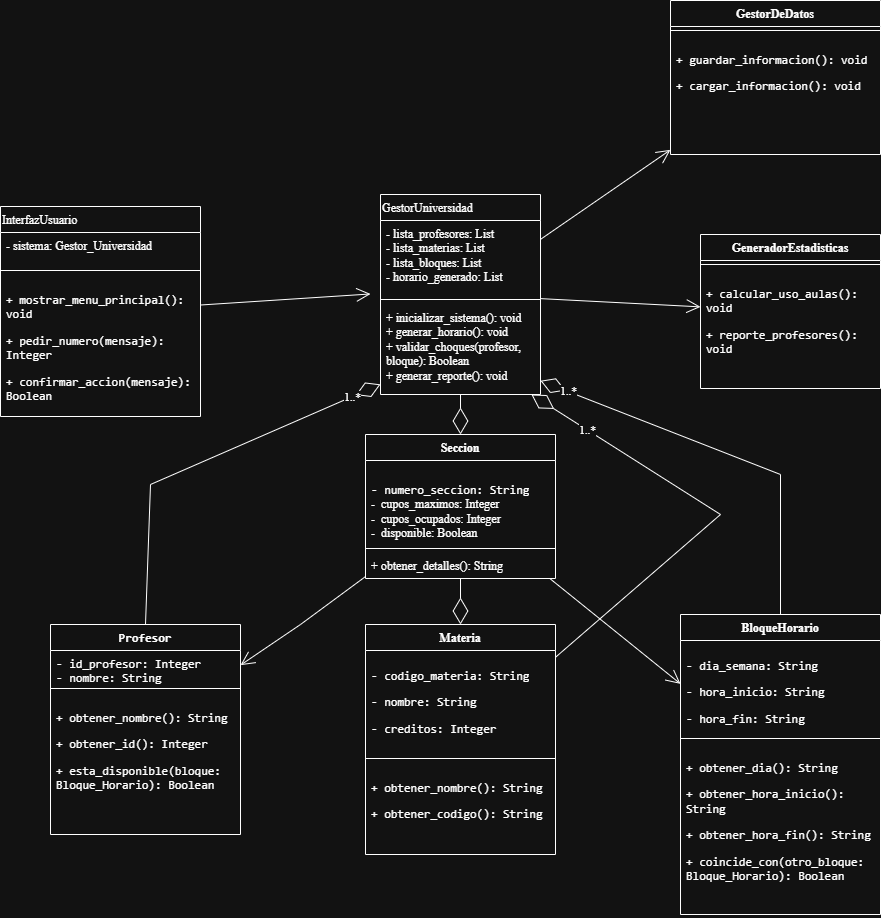

The diagram above was exported from draw.io. Its source (the exported page's mxGraphModel, read from the mxfile embedded in the PNG):
<mxGraphModel dx="772" dy="308" grid="1" gridSize="10" guides="1" tooltips="1" connect="1" arrows="1" fold="1" page="1" pageScale="1" pageWidth="827" pageHeight="1169" math="0" shadow="0">
  <root>
    <mxCell id="0" />
    <mxCell id="1" parent="0" />
    <mxCell id="nhJiFvcqZqqbX52rx6Az-48" parent="1" style="swimlane;fontStyle=0;align=left;verticalAlign=top;childLayout=stackLayout;horizontal=1;startSize=26;horizontalStack=0;resizeParent=1;resizeParentMax=0;resizeLast=0;collapsible=1;marginBottom=0;whiteSpace=wrap;html=1;fontFamily=Times New Roman;" value="GestorUniversidad" vertex="1">
      <mxGeometry height="200" width="160" x="750" y="484" as="geometry" />
    </mxCell>
    <mxCell id="nhJiFvcqZqqbX52rx6Az-49" parent="nhJiFvcqZqqbX52rx6Az-48" style="text;strokeColor=none;fillColor=none;align=left;verticalAlign=top;spacingLeft=4;spacingRight=4;overflow=hidden;rotatable=0;points=[[0,0.5],[1,0.5]];portConstraint=eastwest;whiteSpace=wrap;html=1;fontFamily=Times New Roman;fontStyle=0" value="&lt;div&gt;- lista_profesores: List&lt;/div&gt;&lt;div&gt;- lista_materias: List&lt;/div&gt;&lt;div&gt;- lista_bloques: List&lt;/div&gt;&lt;div&gt;- horario_generado: List&lt;/div&gt;" vertex="1">
      <mxGeometry height="74" width="160" y="26" as="geometry" />
    </mxCell>
    <mxCell id="nhJiFvcqZqqbX52rx6Az-50" parent="nhJiFvcqZqqbX52rx6Az-48" style="line;strokeWidth=1;fillColor=none;align=left;verticalAlign=middle;spacingTop=-1;spacingLeft=3;spacingRight=3;rotatable=0;labelPosition=right;points=[];portConstraint=eastwest;strokeColor=inherit;fontFamily=Times New Roman;fontStyle=0" value="" vertex="1">
      <mxGeometry height="10" width="160" y="100" as="geometry" />
    </mxCell>
    <mxCell id="nhJiFvcqZqqbX52rx6Az-51" parent="nhJiFvcqZqqbX52rx6Az-48" style="text;strokeColor=none;fillColor=none;align=left;verticalAlign=top;spacingLeft=4;spacingRight=4;overflow=hidden;rotatable=0;points=[[0,0.5],[1,0.5]];portConstraint=eastwest;whiteSpace=wrap;html=1;fontFamily=Times New Roman;fontStyle=0" value="&lt;div&gt;+ inicializar_sistema(): void&lt;/div&gt;&lt;div&gt;+ generar_horario(): void&lt;/div&gt;&lt;div&gt;+ validar_choques(profesor, bloque): Boolean&lt;/div&gt;&lt;div&gt;+ generar_reporte(): void&lt;/div&gt;" vertex="1">
      <mxGeometry height="90" width="160" y="110" as="geometry" />
    </mxCell>
    <mxCell id="nhJiFvcqZqqbX52rx6Az-52" edge="1" parent="1" source="nhJiFvcqZqqbX52rx6Az-53" style="endArrow=open;endFill=1;endSize=12;html=1;rounded=0;fontFamily=Times New Roman;fontStyle=0;align=left;" value="">
      <mxGeometry relative="1" width="160" as="geometry">
        <mxPoint x="580" y="583.47" as="sourcePoint" />
        <mxPoint x="740" y="583.47" as="targetPoint" />
      </mxGeometry>
    </mxCell>
    <mxCell id="nhJiFvcqZqqbX52rx6Az-53" parent="1" style="swimlane;fontStyle=0;align=left;verticalAlign=top;childLayout=stackLayout;horizontal=1;startSize=26;horizontalStack=0;resizeParent=1;resizeParentMax=0;resizeLast=0;collapsible=1;marginBottom=0;whiteSpace=wrap;html=1;fontFamily=Times New Roman;" value="InterfazUsuario" vertex="1">
      <mxGeometry height="210" width="200" x="370" y="496" as="geometry" />
    </mxCell>
    <mxCell id="nhJiFvcqZqqbX52rx6Az-54" parent="nhJiFvcqZqqbX52rx6Az-53" style="text;strokeColor=none;fillColor=none;align=left;verticalAlign=top;spacingLeft=4;spacingRight=4;overflow=hidden;rotatable=0;points=[[0,0.5],[1,0.5]];portConstraint=eastwest;whiteSpace=wrap;html=1;fontFamily=Times New Roman;fontStyle=0" value="- sistema: Gestor_Universidad" vertex="1">
      <mxGeometry height="34" width="200" y="26" as="geometry" />
    </mxCell>
    <mxCell id="nhJiFvcqZqqbX52rx6Az-55" parent="nhJiFvcqZqqbX52rx6Az-53" style="line;strokeWidth=1;fillColor=none;align=left;verticalAlign=middle;spacingTop=-1;spacingLeft=3;spacingRight=3;rotatable=0;labelPosition=right;points=[];portConstraint=eastwest;strokeColor=inherit;fontFamily=Times New Roman;fontStyle=0" value="" vertex="1">
      <mxGeometry height="8" width="200" y="60" as="geometry" />
    </mxCell>
    <mxCell id="nhJiFvcqZqqbX52rx6Az-56" parent="nhJiFvcqZqqbX52rx6Az-53" style="text;strokeColor=none;fillColor=none;align=left;verticalAlign=top;spacingLeft=4;spacingRight=4;overflow=hidden;rotatable=0;points=[[0,0.5],[1,0.5]];portConstraint=eastwest;whiteSpace=wrap;html=1;fontFamily=Times New Roman;fontStyle=0" value="&lt;li&gt;&lt;p data-path-to-node=&quot;7,1,1,0,0&quot;&gt;&lt;code data-path-to-node=&quot;7,1,1,0,0&quot; data-index-in-node=&quot;0&quot;&gt;+ mostrar_menu_principal(): void&lt;/code&gt;&lt;/p&gt;&lt;/li&gt;&lt;li&gt;&lt;p data-path-to-node=&quot;7,1,1,1,0&quot;&gt;&lt;code data-path-to-node=&quot;7,1,1,1,0&quot; data-index-in-node=&quot;0&quot;&gt;+ pedir_numero(mensaje): Integer&lt;/code&gt;&lt;/p&gt;&lt;/li&gt;&lt;li&gt;&lt;p data-path-to-node=&quot;7,1,1,2,0&quot;&gt;&lt;code data-path-to-node=&quot;7,1,1,2,0&quot; data-index-in-node=&quot;0&quot;&gt;+ confirmar_accion(mensaje): Boolean&lt;/code&gt;&lt;/p&gt;&lt;/li&gt;" vertex="1">
      <mxGeometry height="142" width="200" y="68" as="geometry" />
    </mxCell>
    <mxCell id="nhJiFvcqZqqbX52rx6Az-57" parent="1" style="swimlane;fontStyle=1;align=center;verticalAlign=top;childLayout=stackLayout;horizontal=1;startSize=26;horizontalStack=0;resizeParent=1;resizeParentMax=0;resizeLast=0;collapsible=1;marginBottom=0;whiteSpace=wrap;html=1;fontFamily=Times New Roman;" value="BloqueHorario" vertex="1">
      <mxGeometry height="300" width="200" x="1050" y="904" as="geometry" />
    </mxCell>
    <mxCell id="nhJiFvcqZqqbX52rx6Az-58" parent="nhJiFvcqZqqbX52rx6Az-57" style="text;strokeColor=none;fillColor=none;align=left;verticalAlign=top;spacingLeft=4;spacingRight=4;overflow=hidden;rotatable=0;points=[[0,0.5],[1,0.5]];portConstraint=eastwest;whiteSpace=wrap;html=1;fontFamily=Times New Roman;" value="&lt;li&gt;&lt;p data-path-to-node=&quot;21,0,0&quot;&gt;&lt;code data-path-to-node=&quot;21,0,0&quot; data-index-in-node=&quot;0&quot;&gt;- dia_semana: String&lt;/code&gt;&lt;/p&gt;&lt;/li&gt;&lt;li&gt;&lt;p data-path-to-node=&quot;21,1,0&quot;&gt;&lt;code data-path-to-node=&quot;21,1,0&quot; data-index-in-node=&quot;0&quot;&gt;- hora_inicio: String&lt;/code&gt;&lt;/p&gt;&lt;/li&gt;&lt;li&gt;&lt;p data-path-to-node=&quot;21,2,0&quot;&gt;&lt;code data-path-to-node=&quot;21,2,0&quot; data-index-in-node=&quot;0&quot;&gt;- hora_fin: String&lt;/code&gt;&lt;/p&gt;&lt;/li&gt;" vertex="1">
      <mxGeometry height="94" width="200" y="26" as="geometry" />
    </mxCell>
    <mxCell id="nhJiFvcqZqqbX52rx6Az-59" parent="nhJiFvcqZqqbX52rx6Az-57" style="line;strokeWidth=1;fillColor=none;align=left;verticalAlign=middle;spacingTop=-1;spacingLeft=3;spacingRight=3;rotatable=0;labelPosition=right;points=[];portConstraint=eastwest;strokeColor=inherit;fontFamily=Times New Roman;" value="" vertex="1">
      <mxGeometry height="8" width="200" y="120" as="geometry" />
    </mxCell>
    <mxCell id="nhJiFvcqZqqbX52rx6Az-60" parent="nhJiFvcqZqqbX52rx6Az-57" style="text;strokeColor=none;fillColor=none;align=left;verticalAlign=top;spacingLeft=4;spacingRight=4;overflow=hidden;rotatable=0;points=[[0,0.5],[1,0.5]];portConstraint=eastwest;whiteSpace=wrap;html=1;fontFamily=Times New Roman;" value="&lt;li&gt;&lt;p data-path-to-node=&quot;23,0,0&quot;&gt;&lt;code data-path-to-node=&quot;23,0,0&quot; data-index-in-node=&quot;0&quot;&gt;+ obtener_dia(): String&lt;/code&gt;&lt;/p&gt;&lt;/li&gt;&lt;li&gt;&lt;p data-path-to-node=&quot;23,1,0&quot;&gt;&lt;code data-path-to-node=&quot;23,1,0&quot; data-index-in-node=&quot;0&quot;&gt;+ obtener_hora_inicio(): String&lt;/code&gt;&lt;/p&gt;&lt;/li&gt;&lt;li&gt;&lt;p data-path-to-node=&quot;23,2,0&quot;&gt;&lt;code data-path-to-node=&quot;23,2,0&quot; data-index-in-node=&quot;0&quot;&gt;+ obtener_hora_fin(): String&lt;/code&gt;&lt;/p&gt;&lt;/li&gt;&lt;li&gt;&lt;p data-path-to-node=&quot;23,3,0&quot;&gt;&lt;code data-path-to-node=&quot;23,3,0&quot; data-index-in-node=&quot;0&quot;&gt;+ coincide_con(otro_bloque: Bloque_Horario): Boolean&lt;/code&gt;&lt;/p&gt;&lt;/li&gt;" vertex="1">
      <mxGeometry height="172" width="200" y="128" as="geometry" />
    </mxCell>
    <mxCell id="nhJiFvcqZqqbX52rx6Az-61" parent="1" style="swimlane;fontStyle=1;align=center;verticalAlign=top;childLayout=stackLayout;horizontal=1;startSize=26;horizontalStack=0;resizeParent=1;resizeParentMax=0;resizeLast=0;collapsible=1;marginBottom=0;whiteSpace=wrap;html=1;fontFamily=Times New Roman;" value="Materia" vertex="1">
      <mxGeometry height="230" width="190" x="735" y="914" as="geometry" />
    </mxCell>
    <mxCell id="nhJiFvcqZqqbX52rx6Az-62" parent="nhJiFvcqZqqbX52rx6Az-61" style="text;strokeColor=none;fillColor=none;align=left;verticalAlign=top;spacingLeft=4;spacingRight=4;overflow=hidden;rotatable=0;points=[[0,0.5],[1,0.5]];portConstraint=eastwest;whiteSpace=wrap;html=1;fontFamily=Times New Roman;" value="&lt;li&gt;&lt;p data-path-to-node=&quot;14,0,0&quot;&gt;&lt;code data-path-to-node=&quot;14,0,0&quot; data-index-in-node=&quot;0&quot;&gt;- codigo_materia: String&lt;/code&gt;&lt;/p&gt;&lt;/li&gt;&lt;li&gt;&lt;p data-path-to-node=&quot;14,1,0&quot;&gt;&lt;code data-path-to-node=&quot;14,1,0&quot; data-index-in-node=&quot;0&quot;&gt;- nombre: String&lt;/code&gt;&lt;/p&gt;&lt;/li&gt;&lt;li&gt;&lt;p data-path-to-node=&quot;14,2,0&quot;&gt;&lt;code data-path-to-node=&quot;14,2,0&quot; data-index-in-node=&quot;0&quot;&gt;- creditos: Integer&lt;/code&gt;&lt;/p&gt;&lt;/li&gt;" vertex="1">
      <mxGeometry height="104" width="190" y="26" as="geometry" />
    </mxCell>
    <mxCell id="nhJiFvcqZqqbX52rx6Az-63" parent="nhJiFvcqZqqbX52rx6Az-61" style="line;strokeWidth=1;fillColor=none;align=left;verticalAlign=middle;spacingTop=-1;spacingLeft=3;spacingRight=3;rotatable=0;labelPosition=right;points=[];portConstraint=eastwest;strokeColor=inherit;fontFamily=Times New Roman;" value="" vertex="1">
      <mxGeometry height="8" width="190" y="130" as="geometry" />
    </mxCell>
    <mxCell id="nhJiFvcqZqqbX52rx6Az-64" parent="nhJiFvcqZqqbX52rx6Az-61" style="text;strokeColor=none;fillColor=none;align=left;verticalAlign=top;spacingLeft=4;spacingRight=4;overflow=hidden;rotatable=0;points=[[0,0.5],[1,0.5]];portConstraint=eastwest;whiteSpace=wrap;html=1;fontFamily=Times New Roman;" value="&lt;li&gt;&lt;p data-path-to-node=&quot;16,0,0&quot;&gt;&lt;code data-path-to-node=&quot;16,0,0&quot; data-index-in-node=&quot;0&quot;&gt;+ obtener_nombre(): String&lt;/code&gt;&lt;/p&gt;&lt;/li&gt;&lt;li&gt;&lt;p data-path-to-node=&quot;16,1,0&quot;&gt;&lt;code data-path-to-node=&quot;16,1,0&quot; data-index-in-node=&quot;0&quot;&gt;+ obtener_codigo(): String&lt;/code&gt;&lt;/p&gt;&lt;/li&gt;" vertex="1">
      <mxGeometry height="92" width="190" y="138" as="geometry" />
    </mxCell>
    <mxCell id="nhJiFvcqZqqbX52rx6Az-65" parent="1" style="swimlane;fontStyle=1;align=center;verticalAlign=top;childLayout=stackLayout;horizontal=1;startSize=26;horizontalStack=0;resizeParent=1;resizeParentMax=0;resizeLast=0;collapsible=1;marginBottom=0;whiteSpace=wrap;html=1;fontFamily=Times New Roman;" value="&lt;code data-path-to-node=&quot;9,0,0&quot; data-index-in-node=&quot;11&quot;&gt;Profesor&lt;/code&gt;" vertex="1">
      <mxGeometry height="210" width="190" x="420" y="914" as="geometry" />
    </mxCell>
    <mxCell id="nhJiFvcqZqqbX52rx6Az-66" parent="nhJiFvcqZqqbX52rx6Az-65" style="text;strokeColor=none;fillColor=none;align=left;verticalAlign=top;spacingLeft=4;spacingRight=4;overflow=hidden;rotatable=0;points=[[0,0.5],[1,0.5]];portConstraint=eastwest;whiteSpace=wrap;html=1;fontFamily=Times New Roman;" value="&lt;code data-path-to-node=&quot;9,0,0&quot; data-index-in-node=&quot;29&quot;&gt;- id_profesor: Integer&lt;/code&gt;&lt;br&gt;&lt;code data-path-to-node=&quot;9,0,0&quot; data-index-in-node=&quot;52&quot;&gt;- nombre: String&lt;/code&gt;" vertex="1">
      <mxGeometry height="34" width="190" y="26" as="geometry" />
    </mxCell>
    <mxCell id="nhJiFvcqZqqbX52rx6Az-67" parent="nhJiFvcqZqqbX52rx6Az-65" style="line;strokeWidth=1;fillColor=none;align=left;verticalAlign=middle;spacingTop=-1;spacingLeft=3;spacingRight=3;rotatable=0;labelPosition=right;points=[];portConstraint=eastwest;strokeColor=inherit;fontFamily=Times New Roman;" value="" vertex="1">
      <mxGeometry height="8" width="190" y="60" as="geometry" />
    </mxCell>
    <mxCell id="nhJiFvcqZqqbX52rx6Az-68" parent="nhJiFvcqZqqbX52rx6Az-65" style="text;strokeColor=none;fillColor=none;align=left;verticalAlign=top;spacingLeft=4;spacingRight=4;overflow=hidden;rotatable=0;points=[[0,0.5],[1,0.5]];portConstraint=eastwest;whiteSpace=wrap;html=1;fontFamily=Times New Roman;" value="&lt;li&gt;&lt;p data-path-to-node=&quot;9,0,0&quot;&gt;&lt;code data-path-to-node=&quot;9,0,0&quot; data-index-in-node=&quot;0&quot;&gt;+ obtener_nombre(): String&lt;/code&gt;&lt;/p&gt;&lt;/li&gt;&lt;li&gt;&lt;p data-path-to-node=&quot;9,1,0&quot;&gt;&lt;code data-path-to-node=&quot;9,1,0&quot; data-index-in-node=&quot;0&quot;&gt;+ obtener_id(): Integer&lt;/code&gt;&lt;/p&gt;&lt;/li&gt;&lt;li&gt;&lt;p data-path-to-node=&quot;9,2,0&quot;&gt;&lt;code data-path-to-node=&quot;9,2,0&quot; data-index-in-node=&quot;0&quot;&gt;+ esta_disponible(bloque: Bloque_Horario): Boolean&lt;/code&gt;&lt;/p&gt;&lt;/li&gt;" vertex="1">
      <mxGeometry height="142" width="190" y="68" as="geometry" />
    </mxCell>
    <mxCell id="nhJiFvcqZqqbX52rx6Az-69" edge="1" parent="1" source="nhJiFvcqZqqbX52rx6Az-65" style="endArrow=diamondThin;endFill=0;endSize=24;html=1;rounded=0;exitX=0.5;exitY=0;exitDx=0;exitDy=0;fontFamily=Times New Roman;" target="nhJiFvcqZqqbX52rx6Az-51" value="">
      <mxGeometry relative="1" width="160" as="geometry">
        <Array as="points">
          <mxPoint x="520" y="774" />
        </Array>
        <mxPoint x="600" y="704" as="sourcePoint" />
        <mxPoint x="750" y="684" as="targetPoint" />
      </mxGeometry>
    </mxCell>
    <mxCell id="nhJiFvcqZqqbX52rx6Az-70" connectable="0" parent="nhJiFvcqZqqbX52rx6Az-69" style="edgeLabel;html=1;align=center;verticalAlign=middle;resizable=0;points=[];fontFamily=Times New Roman;" value="1..*" vertex="1">
      <mxGeometry relative="1" x="0.8398" as="geometry">
        <mxPoint as="offset" />
      </mxGeometry>
    </mxCell>
    <mxCell id="nhJiFvcqZqqbX52rx6Az-71" edge="1" parent="1" source="nhJiFvcqZqqbX52rx6Az-61" style="endArrow=diamondThin;endFill=0;endSize=24;html=1;rounded=0;fontFamily=Times New Roman;" target="nhJiFvcqZqqbX52rx6Az-51" value="">
      <mxGeometry relative="1" width="160" as="geometry">
        <Array as="points">
          <mxPoint x="1090" y="804" />
        </Array>
        <mxPoint x="600" y="774" as="sourcePoint" />
        <mxPoint x="860" y="714" as="targetPoint" />
      </mxGeometry>
    </mxCell>
    <mxCell id="nhJiFvcqZqqbX52rx6Az-72" connectable="0" parent="nhJiFvcqZqqbX52rx6Az-71" style="edgeLabel;html=1;align=center;verticalAlign=middle;resizable=0;points=[];fontFamily=Times New Roman;" value="1..*" vertex="1">
      <mxGeometry relative="1" x="0.7031" as="geometry">
        <mxPoint as="offset" />
      </mxGeometry>
    </mxCell>
    <mxCell id="nhJiFvcqZqqbX52rx6Az-73" edge="1" parent="1" source="nhJiFvcqZqqbX52rx6Az-57" style="endArrow=diamondThin;endFill=0;endSize=24;html=1;rounded=0;exitX=0.5;exitY=0;exitDx=0;exitDy=0;fontFamily=Times New Roman;" target="nhJiFvcqZqqbX52rx6Az-51" value="">
      <mxGeometry relative="1" width="160" as="geometry">
        <Array as="points">
          <mxPoint x="1150" y="764" />
        </Array>
        <mxPoint x="600" y="774" as="sourcePoint" />
        <mxPoint x="860" y="714" as="targetPoint" />
      </mxGeometry>
    </mxCell>
    <mxCell id="nhJiFvcqZqqbX52rx6Az-74" connectable="0" parent="nhJiFvcqZqqbX52rx6Az-73" style="edgeLabel;html=1;align=center;verticalAlign=middle;resizable=0;points=[];fontFamily=Times New Roman;" value="1..*" vertex="1">
      <mxGeometry relative="1" x="0.8528" as="geometry">
        <mxPoint as="offset" />
      </mxGeometry>
    </mxCell>
    <mxCell id="nhJiFvcqZqqbX52rx6Az-75" parent="1" style="swimlane;fontStyle=1;align=center;verticalAlign=top;childLayout=stackLayout;horizontal=1;startSize=26;horizontalStack=0;resizeParent=1;resizeParentMax=0;resizeLast=0;collapsible=1;marginBottom=0;whiteSpace=wrap;html=1;fontFamily=Times New Roman;" value="Seccion" vertex="1">
      <mxGeometry height="144" width="190" x="735" y="724" as="geometry" />
    </mxCell>
    <mxCell id="nhJiFvcqZqqbX52rx6Az-76" parent="nhJiFvcqZqqbX52rx6Az-75" style="text;strokeColor=none;fillColor=none;align=left;verticalAlign=top;spacingLeft=4;spacingRight=4;overflow=hidden;rotatable=0;points=[[0,0.5],[1,0.5]];portConstraint=eastwest;whiteSpace=wrap;html=1;fontFamily=Times New Roman;" value="&lt;h4&gt;&lt;code data-path-to-node=&quot;5,2,1,0,0&quot; data-index-in-node=&quot;11&quot; style=&quot;&quot;&gt;&lt;span style=&quot;font-weight: normal;&quot;&gt;- numero_seccion: String&lt;/span&gt;&lt;br&gt;&lt;/code&gt;&lt;font style=&quot;font-weight: normal;&quot;&gt;-&amp;nbsp; cupos_maximos: Integer&lt;br&gt;&lt;/font&gt;&lt;font style=&quot;font-weight: normal;&quot;&gt;-&amp;nbsp; cupos_ocupados: Integer&lt;br&gt;&lt;/font&gt;&lt;span style=&quot;font-weight: normal;&quot;&gt;-&amp;nbsp; disponible: Boolean&lt;/span&gt;&lt;/h4&gt;" vertex="1">
      <mxGeometry height="84" width="190" y="26" as="geometry" />
    </mxCell>
    <mxCell id="nhJiFvcqZqqbX52rx6Az-77" parent="nhJiFvcqZqqbX52rx6Az-75" style="line;strokeWidth=1;fillColor=none;align=left;verticalAlign=middle;spacingTop=-1;spacingLeft=3;spacingRight=3;rotatable=0;labelPosition=right;points=[];portConstraint=eastwest;strokeColor=inherit;fontFamily=Times New Roman;" value="" vertex="1">
      <mxGeometry height="8" width="190" y="110" as="geometry" />
    </mxCell>
    <mxCell id="nhJiFvcqZqqbX52rx6Az-78" parent="nhJiFvcqZqqbX52rx6Az-75" style="text;strokeColor=none;fillColor=none;align=left;verticalAlign=top;spacingLeft=4;spacingRight=4;overflow=hidden;rotatable=0;points=[[0,0.5],[1,0.5]];portConstraint=eastwest;whiteSpace=wrap;html=1;fontFamily=Times New Roman;" value="+ obtener_detalles(): String" vertex="1">
      <mxGeometry height="26" width="190" y="118" as="geometry" />
    </mxCell>
    <mxCell id="nhJiFvcqZqqbX52rx6Az-79" edge="1" parent="1" source="nhJiFvcqZqqbX52rx6Az-51" style="endArrow=diamondThin;endFill=0;endSize=24;html=1;rounded=0;fontFamily=Times New Roman;" target="nhJiFvcqZqqbX52rx6Az-75" value="">
      <mxGeometry relative="1" width="160" as="geometry">
        <mxPoint x="710" y="874" as="sourcePoint" />
        <mxPoint x="870" y="874" as="targetPoint" />
      </mxGeometry>
    </mxCell>
    <mxCell id="nhJiFvcqZqqbX52rx6Az-80" edge="1" parent="1" source="nhJiFvcqZqqbX52rx6Az-75" style="endArrow=open;endFill=1;endSize=12;html=1;rounded=0;fontFamily=Times New Roman;" target="nhJiFvcqZqqbX52rx6Az-65" value="">
      <mxGeometry relative="1" width="160" as="geometry">
        <Array as="points">
          <mxPoint x="670" y="914" />
        </Array>
        <mxPoint x="730" y="864" as="sourcePoint" />
        <mxPoint x="680" y="964" as="targetPoint" />
      </mxGeometry>
    </mxCell>
    <mxCell id="nhJiFvcqZqqbX52rx6Az-82" edge="1" parent="1" source="nhJiFvcqZqqbX52rx6Az-75" style="endArrow=open;endFill=1;endSize=12;html=1;rounded=0;fontFamily=Times New Roman;" target="nhJiFvcqZqqbX52rx6Az-57" value="">
      <mxGeometry relative="1" width="160" as="geometry">
        <mxPoint x="730" y="864" as="sourcePoint" />
        <mxPoint x="890" y="864" as="targetPoint" />
      </mxGeometry>
    </mxCell>
    <mxCell id="nhJiFvcqZqqbX52rx6Az-83" parent="1" style="swimlane;fontStyle=1;align=center;verticalAlign=top;childLayout=stackLayout;horizontal=1;startSize=26;horizontalStack=0;resizeParent=1;resizeParentMax=0;resizeLast=0;collapsible=1;marginBottom=0;whiteSpace=wrap;html=1;fontFamily=Times New Roman;" value="GeneradorEstadisticas&lt;div&gt;&lt;br&gt;&lt;/div&gt;" vertex="1">
      <mxGeometry height="154" width="180" x="1070" y="524" as="geometry" />
    </mxCell>
    <mxCell id="nhJiFvcqZqqbX52rx6Az-84" parent="nhJiFvcqZqqbX52rx6Az-83" style="line;strokeWidth=1;fillColor=none;align=left;verticalAlign=middle;spacingTop=-1;spacingLeft=3;spacingRight=3;rotatable=0;labelPosition=right;points=[];portConstraint=eastwest;strokeColor=inherit;fontFamily=Times New Roman;" value="" vertex="1">
      <mxGeometry height="8" width="180" y="26" as="geometry" />
    </mxCell>
    <mxCell id="nhJiFvcqZqqbX52rx6Az-85" parent="nhJiFvcqZqqbX52rx6Az-83" style="text;strokeColor=none;fillColor=none;align=left;verticalAlign=top;spacingLeft=4;spacingRight=4;overflow=hidden;rotatable=0;points=[[0,0.5],[1,0.5]];portConstraint=eastwest;whiteSpace=wrap;html=1;fontFamily=Times New Roman;" value="&lt;li&gt;&lt;p data-path-to-node=&quot;7,0,0&quot;&gt;&lt;code data-path-to-node=&quot;7,0,0&quot; data-index-in-node=&quot;0&quot;&gt;+ calcular_uso_aulas(): void&lt;/code&gt;&lt;/p&gt;&lt;/li&gt;&lt;li&gt;&lt;p data-path-to-node=&quot;7,1,0&quot;&gt;&lt;code data-path-to-node=&quot;7,1,0&quot; data-index-in-node=&quot;0&quot;&gt;+ reporte_profesores(): void&lt;/code&gt;&lt;/p&gt;&lt;/li&gt;" vertex="1">
      <mxGeometry height="120" width="180" y="34" as="geometry" />
    </mxCell>
    <mxCell id="nhJiFvcqZqqbX52rx6Az-86" parent="1" style="swimlane;fontStyle=1;align=center;verticalAlign=top;childLayout=stackLayout;horizontal=1;startSize=26;horizontalStack=0;resizeParent=1;resizeParentMax=0;resizeLast=0;collapsible=1;marginBottom=0;whiteSpace=wrap;html=1;fontFamily=Times New Roman;" value="GestorDeDatos" vertex="1">
      <mxGeometry height="154" width="210" x="1040" y="290" as="geometry" />
    </mxCell>
    <mxCell id="nhJiFvcqZqqbX52rx6Az-87" parent="nhJiFvcqZqqbX52rx6Az-86" style="line;strokeWidth=1;fillColor=none;align=left;verticalAlign=middle;spacingTop=-1;spacingLeft=3;spacingRight=3;rotatable=0;labelPosition=right;points=[];portConstraint=eastwest;strokeColor=inherit;fontFamily=Times New Roman;" value="" vertex="1">
      <mxGeometry height="8" width="210" y="26" as="geometry" />
    </mxCell>
    <mxCell id="nhJiFvcqZqqbX52rx6Az-88" parent="nhJiFvcqZqqbX52rx6Az-86" style="text;strokeColor=none;fillColor=none;align=left;verticalAlign=top;spacingLeft=4;spacingRight=4;overflow=hidden;rotatable=0;points=[[0,0.5],[1,0.5]];portConstraint=eastwest;whiteSpace=wrap;html=1;fontFamily=Times New Roman;" value="&lt;li&gt;&lt;p data-path-to-node=&quot;5,0,0&quot;&gt;&lt;code data-path-to-node=&quot;5,0,0&quot; data-index-in-node=&quot;0&quot;&gt;+ guardar_informacion(): void&lt;/code&gt;&lt;/p&gt;&lt;/li&gt;&lt;li&gt;&lt;p data-path-to-node=&quot;5,1,0&quot;&gt;&lt;code data-path-to-node=&quot;5,1,0&quot; data-index-in-node=&quot;0&quot;&gt;+ cargar_informacion(): void&lt;/code&gt;&lt;/p&gt;&lt;/li&gt;" vertex="1">
      <mxGeometry height="120" width="210" y="34" as="geometry" />
    </mxCell>
    <mxCell id="nhJiFvcqZqqbX52rx6Az-89" edge="1" parent="1" source="nhJiFvcqZqqbX52rx6Az-48" style="endArrow=open;endFill=1;endSize=12;html=1;rounded=0;fontFamily=Times New Roman;" target="nhJiFvcqZqqbX52rx6Az-83" value="">
      <mxGeometry relative="1" width="160" as="geometry">
        <mxPoint x="780" y="594" as="sourcePoint" />
        <mxPoint x="940" y="594" as="targetPoint" />
      </mxGeometry>
    </mxCell>
    <mxCell id="nhJiFvcqZqqbX52rx6Az-90" edge="1" parent="1" source="nhJiFvcqZqqbX52rx6Az-48" style="endArrow=open;endFill=1;endSize=12;html=1;rounded=0;fontFamily=Times New Roman;" target="nhJiFvcqZqqbX52rx6Az-86" value="">
      <mxGeometry relative="1" width="160" as="geometry">
        <mxPoint x="780" y="594" as="sourcePoint" />
        <mxPoint x="940" y="594" as="targetPoint" />
      </mxGeometry>
    </mxCell>
    <mxCell id="mIunRedG2mH7FV1uXbKU-3" edge="1" parent="1" source="nhJiFvcqZqqbX52rx6Az-75" style="endArrow=diamondThin;endFill=0;endSize=24;html=1;rounded=0;fontFamily=Times New Roman;" target="nhJiFvcqZqqbX52rx6Az-61" value="">
      <mxGeometry relative="1" width="160" as="geometry">
        <mxPoint x="810" y="900" as="sourcePoint" />
        <mxPoint x="970" y="900" as="targetPoint" />
      </mxGeometry>
    </mxCell>
  </root>
</mxGraphModel>